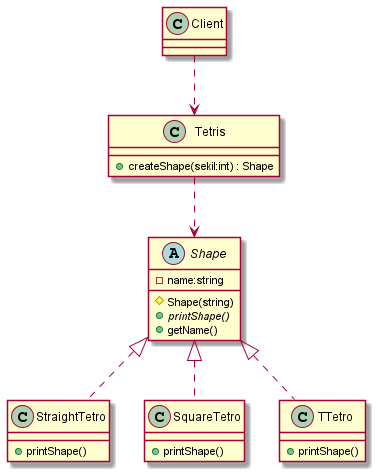

The diagram above was rendered by PlantUML. Its source (embedded in the PNG):
@startuml
'https://plantuml.com/class-diagram

abstract class Shape
{
-name:string
#Shape(string)
+ {abstract} printShape()
+ getName()
}
class StraightTetro{
+ printShape()
}
class SquareTetro{
+ printShape()
}
class TTetro{
+ printShape()
}

class Tetris{
+createShape(sekil:int) : Shape
}

class Client


Shape <|..StraightTetro
Shape <|..SquareTetro
Shape <|..TTetro

Tetris..>Shape
Client..>Tetris
@enduml